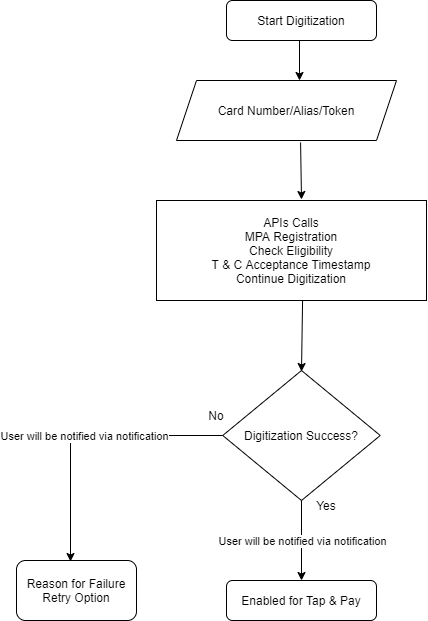

The diagram above was exported from draw.io. Its source (the exported page's mxGraphModel, read from the mxfile embedded in the PNG):
<mxGraphModel dx="1422" dy="737" grid="1" gridSize="10" guides="1" tooltips="1" connect="1" arrows="1" fold="1" page="1" pageScale="1" pageWidth="850" pageHeight="1100" math="0" shadow="0">
  <root>
    <mxCell id="0" />
    <mxCell id="1" parent="0" />
    <mxCell id="UWttsiQgx9oswo6ip1Bj-1" value="Start Digitization" style="rounded=1;whiteSpace=wrap;html=1;" vertex="1" parent="1">
      <mxGeometry x="370" y="80" width="150" height="40" as="geometry" />
    </mxCell>
    <mxCell id="UWttsiQgx9oswo6ip1Bj-2" value="Card Number/Alias/Token" style="shape=parallelogram;perimeter=parallelogramPerimeter;whiteSpace=wrap;html=1;fixedSize=1;" vertex="1" parent="1">
      <mxGeometry x="320" y="160" width="220" height="60" as="geometry" />
    </mxCell>
    <mxCell id="UWttsiQgx9oswo6ip1Bj-4" value="APIs Calls&lt;br&gt;MPA Registration&lt;br&gt;Check Eligibility&lt;br&gt;T &amp;amp; C Acceptance Timestamp&lt;br&gt;Continue Digitization" style="rounded=0;whiteSpace=wrap;html=1;" vertex="1" parent="1">
      <mxGeometry x="300" y="280" width="270" height="100" as="geometry" />
    </mxCell>
    <mxCell id="UWttsiQgx9oswo6ip1Bj-7" value="Digitization Success?" style="rhombus;whiteSpace=wrap;html=1;" vertex="1" parent="1">
      <mxGeometry x="366.25" y="450" width="157.5" height="130" as="geometry" />
    </mxCell>
    <mxCell id="UWttsiQgx9oswo6ip1Bj-8" value="Enabled for Tap &amp;amp; Pay" style="rounded=1;whiteSpace=wrap;html=1;" vertex="1" parent="1">
      <mxGeometry x="370" y="660" width="150" height="40" as="geometry" />
    </mxCell>
    <mxCell id="UWttsiQgx9oswo6ip1Bj-12" value="" style="endArrow=classic;html=1;rounded=0;exitX=0.5;exitY=1;exitDx=0;exitDy=0;" edge="1" parent="1">
      <mxGeometry width="50" height="50" relative="1" as="geometry">
        <mxPoint x="443" y="120" as="sourcePoint" />
        <mxPoint x="443" y="160" as="targetPoint" />
      </mxGeometry>
    </mxCell>
    <mxCell id="UWttsiQgx9oswo6ip1Bj-14" value="" style="endArrow=classic;html=1;rounded=0;exitX=0.564;exitY=1.033;exitDx=0;exitDy=0;exitPerimeter=0;entryX=0.537;entryY=-0.01;entryDx=0;entryDy=0;entryPerimeter=0;" edge="1" parent="1" source="UWttsiQgx9oswo6ip1Bj-2" target="UWttsiQgx9oswo6ip1Bj-4">
      <mxGeometry width="50" height="50" relative="1" as="geometry">
        <mxPoint x="416.25" y="260" as="sourcePoint" />
        <mxPoint x="466.25" y="210" as="targetPoint" />
      </mxGeometry>
    </mxCell>
    <mxCell id="UWttsiQgx9oswo6ip1Bj-15" value="" style="endArrow=classic;html=1;rounded=0;exitX=0.541;exitY=0.99;exitDx=0;exitDy=0;exitPerimeter=0;entryX=0.5;entryY=0;entryDx=0;entryDy=0;" edge="1" parent="1">
      <mxGeometry width="50" height="50" relative="1" as="geometry">
        <mxPoint x="446.06999999999994" y="380" as="sourcePoint" />
        <mxPoint x="445" y="451" as="targetPoint" />
      </mxGeometry>
    </mxCell>
    <mxCell id="UWttsiQgx9oswo6ip1Bj-18" value="Yes" style="text;html=1;strokeColor=none;fillColor=none;align=center;verticalAlign=middle;whiteSpace=wrap;rounded=0;" vertex="1" parent="1">
      <mxGeometry x="440" y="570" width="60" height="30" as="geometry" />
    </mxCell>
    <mxCell id="UWttsiQgx9oswo6ip1Bj-19" value="No" style="text;html=1;strokeColor=none;fillColor=none;align=center;verticalAlign=middle;whiteSpace=wrap;rounded=0;" vertex="1" parent="1">
      <mxGeometry x="330" y="480" width="60" height="30" as="geometry" />
    </mxCell>
    <mxCell id="UWttsiQgx9oswo6ip1Bj-20" value="" style="endArrow=classic;html=1;rounded=0;exitX=0.5;exitY=1;exitDx=0;exitDy=0;entryX=0.5;entryY=0;entryDx=0;entryDy=0;" edge="1" parent="1" source="UWttsiQgx9oswo6ip1Bj-7" target="UWttsiQgx9oswo6ip1Bj-8">
      <mxGeometry relative="1" as="geometry">
        <mxPoint x="370" y="450" as="sourcePoint" />
        <mxPoint x="470" y="450" as="targetPoint" />
      </mxGeometry>
    </mxCell>
    <mxCell id="UWttsiQgx9oswo6ip1Bj-21" value="User will be notified via notification" style="edgeLabel;resizable=0;html=1;align=center;verticalAlign=middle;" connectable="0" vertex="1" parent="UWttsiQgx9oswo6ip1Bj-20">
      <mxGeometry relative="1" as="geometry" />
    </mxCell>
    <mxCell id="UWttsiQgx9oswo6ip1Bj-22" value="Reason for Failure&lt;br&gt;Retry Option" style="rounded=1;whiteSpace=wrap;html=1;" vertex="1" parent="1">
      <mxGeometry x="160" y="640" width="120" height="60" as="geometry" />
    </mxCell>
    <mxCell id="UWttsiQgx9oswo6ip1Bj-23" value="" style="endArrow=classic;html=1;rounded=0;entryX=0.45;entryY=0.017;entryDx=0;entryDy=0;entryPerimeter=0;exitX=0;exitY=0.5;exitDx=0;exitDy=0;" edge="1" parent="1" source="UWttsiQgx9oswo6ip1Bj-7" target="UWttsiQgx9oswo6ip1Bj-22">
      <mxGeometry relative="1" as="geometry">
        <mxPoint x="266.25" y="514.5" as="sourcePoint" />
        <mxPoint x="366.25" y="514.5" as="targetPoint" />
        <Array as="points">
          <mxPoint x="214" y="515" />
        </Array>
      </mxGeometry>
    </mxCell>
    <mxCell id="UWttsiQgx9oswo6ip1Bj-24" value="User will be notified via notification" style="edgeLabel;resizable=0;html=1;align=center;verticalAlign=middle;" connectable="0" vertex="1" parent="UWttsiQgx9oswo6ip1Bj-23">
      <mxGeometry relative="1" as="geometry" />
    </mxCell>
  </root>
</mxGraphModel>